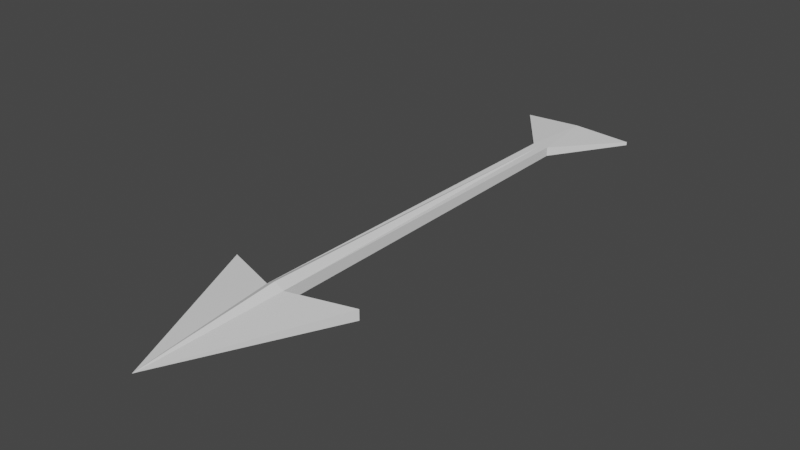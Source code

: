 # Source: NewArrow.blend  (saved by Blender 3.6.11; exported with 4.5.12 LTS)
import bpy
from mathutils import Matrix  # noqa: F401  (used for matrix-valued properties, if any)

bpy.ops.wm.read_factory_settings(use_empty=True)
scene = bpy.context.scene
scene.name = 'Scene'

# ---- collections
col_collection = bpy.data.collections.new('Collection'); scene.collection.children.link(col_collection)

# ---- world
world_world = bpy.data.worlds.new('World'); scene.world = world_world
world_world.use_nodes = True; world_world.node_tree.nodes.clear()
_N = world_world.node_tree.nodes; _L = world_world.node_tree.links
n0 = _N.new('ShaderNodeOutputWorld'); n0.name = 'World Output'; n0.location = (300, 300)
n1 = _N.new('ShaderNodeBackground'); n1.name = 'Background'; n1.location = (10, 300)
n1.inputs[0].default_value = (0.05088, 0.05088, 0.05088, 1.0)
_L.new(n1.outputs[0], n0.inputs[0])
n0.is_active_output = True
world_world.color = (0.05088, 0.05088, 0.05088)
world_world.use_sun_shadow = False
world_world.sun_shadow_jitter_overblur = 0.0

# ---- meshes
me_cube_001 = bpy.data.meshes.new('Cube.001')
me_cube_001.from_pydata([(-0.02272, -1.0, -0.0117), (-0.02272, -1.0, 0.0117), (-1.0, 1.329, -0.5638), (-1.0, 1.329, 0.228), (-1.49e-08, 1.0, -0.7065), (-1.49e-08, 1.0, 0.9388), (-1.583e-08, -1.056, -0.005794), (-1.583e-08, -1.056, 0.005794), (-0.1336, 1.0, -0.3507), (-0.005926, -1.044, 0.005794), (-0.1336, 1.0, 0.5347), (-0.005926, -1.044, -0.005794), (-1.49e-08, 7.542, -0.3507), (-1.49e-08, 7.542, 0.3507), (-0.8749, 7.542, -0.1291), (-0.8749, 7.542, 0.1291), (-0.1194, 6.514, 0.3507), (-0.1194, 6.514, -0.3507), (-1.49e-08, 6.514, -0.3507), (-1.49e-08, 6.514, 0.3507)], [], [(0, 1, 3, 2), (11, 9, 1, 0), (10, 3, 1, 9), (8, 4, 6, 11), (17, 16, 15, 14), (2, 3, 10, 8), (2, 8, 11, 0), (5, 10, 9, 7), (6, 7, 9, 11), (14, 15, 13, 12), (18, 17, 14, 12), (16, 19, 13, 15), (19, 18, 12, 13), (5, 4, 18, 19), (10, 5, 19, 16), (4, 8, 17, 18), (8, 10, 16, 17)])
_uv = me_cube_001.uv_layers.new(name='UVMap')
_uv.uv.foreach_set('vector', [0.375, 0.0, 0.625, 0.0, 0.625, 0.25, 0.375, 0.25, 0.375, 0.9028, 0.625, 0.9028, 0.625, 1.0, 0.375, 1.0, 0.7778, 0.5, 0.875, 0.5, 0.875, 0.75, 0.7778, 0.75, 0.2222, 0.5, 0.25, 0.5, 0.25, 0.75, 0.2222, 0.75, 0.375, 0.3472, 0.625, 0.3472, 0.625, 0.3472, 0.375, 0.3472, 0.375, 0.25, 0.625, 0.25, 0.625, 0.3472, 0.375, 0.3472, 0.125, 0.5, 0.2222, 0.5, 0.2222, 0.75, 0.125, 0.75, 0.75, 0.5, 0.7778, 0.5, 0.7778, 0.75, 0.75, 0.75, 0.375, 0.875, 0.625, 0.875, 0.625, 0.9028, 0.375, 0.9028, 0.375, 0.3472, 0.625, 0.3472, 0.625, 0.375, 0.375, 0.375, 0.25, 0.5, 0.2222, 0.5, 0.2222, 0.5, 0.25, 0.5, 0.7778, 0.5, 0.75, 0.5, 0.75, 0.5, 0.7778, 0.5, 0.0, 0.0, 0.0, 0.0, 0.0, 0.0, 0.0, 0.0, 0.0, 0.0, 0.0, 0.0, 0.0, 0.0, 0.0, 0.0, 0.7778, 0.5, 0.75, 0.5, 0.75, 0.5, 0.7778, 0.5, 0.25, 0.5, 0.2222, 0.5, 0.2222, 0.5, 0.25, 0.5, 0.375, 0.3472, 0.625, 0.3472, 0.625, 0.3472, 0.375, 0.3472])
me_cube_001.update()

# ---- objects
ob_cube = bpy.data.objects.new('Cube', me_cube_001)

# ---- transforms, parenting, visibility, modifiers, constraints
ob_cube.location = (0.0, 0.0, 0.0)
ob_cube.scale = (1.0, 1.0, 0.1908)
_m = ob_cube.modifiers.new('Mirror', 'MIRROR')

# ---- collection membership
col_collection.objects.link(ob_cube)

# ---- scene / render settings (as saved in the file)
scene.frame_start = 1; scene.frame_end = 250; scene.frame_set(1)
scene.render.engine = 'BLENDER_EEVEE_NEXT'
scene.cycles.sampling_pattern = 'TABULATED_SOBOL'
scene.view_settings.view_transform = 'Filmic'
bpy.context.view_layer.update()

# ---- added for rendering (the .blend has no active camera and no usable light): camera, sun
cam_auto = bpy.data.cameras.new('AutoCamera')
cam_auto.lens = 50.0
cam_auto.sensor_width = 36.0
cam_auto.clip_end = 1000.0
ob_auto_camera = bpy.data.objects.new('AutoCamera', cam_auto)
scene.collection.objects.link(ob_auto_camera)
ob_auto_camera.location = (8.17295, -6.56449, 6.56053)
ob_auto_camera.rotation_euler = (1.09748, -7.21219e-08, 0.694738)
scene.camera = ob_auto_camera
light_auto_sun = bpy.data.lights.new('AutoSun', 'SUN')
light_auto_sun.energy = 3.0
light_auto_sun.angle = 0.0523599
ob_auto_sun = bpy.data.objects.new('AutoSun', light_auto_sun)
scene.collection.objects.link(ob_auto_sun)
ob_auto_sun.rotation_euler = (0.872665, 0.174533, 0.523599)
bpy.context.view_layer.update()
